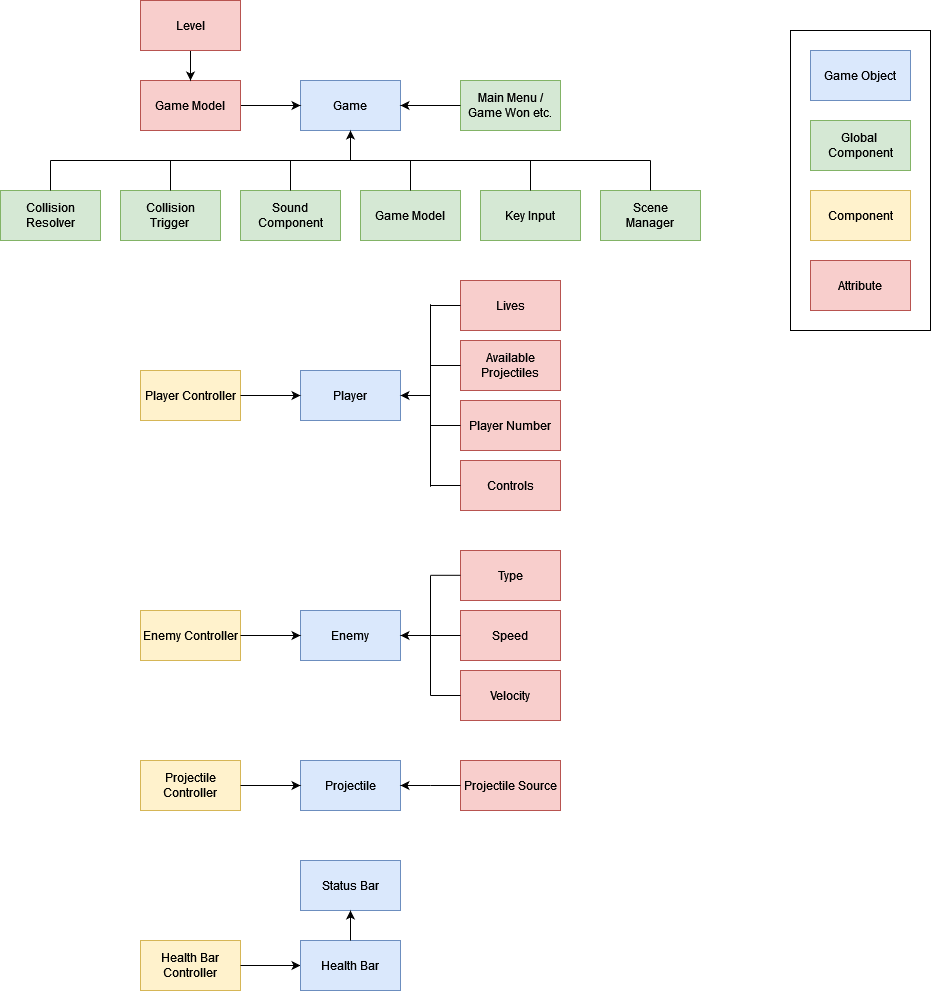

The diagram above was exported from draw.io. Its source (the exported page's mxGraphModel, read from the mxfile embedded in the PNG):
<mxGraphModel dx="1050" dy="538" grid="1" gridSize="10" guides="1" tooltips="1" connect="1" arrows="1" fold="1" page="0" pageScale="1" pageWidth="850" pageHeight="1100" background="none" math="0" shadow="0">
  <root>
    <mxCell id="0" />
    <mxCell id="1" parent="0" />
    <mxCell id="_SwUfsmoG6oZr8ZcNo1T-2" value="Game" style="rounded=0;whiteSpace=wrap;html=1;fillColor=#dae8fc;strokeColor=#6c8ebf;" parent="1" vertex="1">
      <mxGeometry x="300" y="110" width="100" height="50" as="geometry" />
    </mxCell>
    <mxCell id="_SwUfsmoG6oZr8ZcNo1T-3" value="&lt;div&gt;Game Model&lt;/div&gt;" style="rounded=0;whiteSpace=wrap;html=1;fillColor=#d5e8d4;strokeColor=#82b366;" parent="1" vertex="1">
      <mxGeometry x="360" y="220" width="100" height="50" as="geometry" />
    </mxCell>
    <mxCell id="_SwUfsmoG6oZr8ZcNo1T-4" value="" style="endArrow=classic;html=1;rounded=0;entryX=0.5;entryY=1;entryDx=0;entryDy=0;" parent="1" target="_SwUfsmoG6oZr8ZcNo1T-2" edge="1">
      <mxGeometry width="50" height="50" relative="1" as="geometry">
        <mxPoint x="350" y="190" as="sourcePoint" />
        <mxPoint x="410" y="160" as="targetPoint" />
      </mxGeometry>
    </mxCell>
    <mxCell id="_SwUfsmoG6oZr8ZcNo1T-5" value="Key Input" style="rounded=0;whiteSpace=wrap;html=1;fillColor=#d5e8d4;strokeColor=#82b366;" parent="1" vertex="1">
      <mxGeometry x="480" y="220" width="100" height="50" as="geometry" />
    </mxCell>
    <mxCell id="_SwUfsmoG6oZr8ZcNo1T-7" value="" style="endArrow=none;html=1;rounded=0;" parent="1" edge="1">
      <mxGeometry width="50" height="50" relative="1" as="geometry">
        <mxPoint x="50" y="190" as="sourcePoint" />
        <mxPoint x="650" y="190" as="targetPoint" />
      </mxGeometry>
    </mxCell>
    <mxCell id="_SwUfsmoG6oZr8ZcNo1T-8" value="" style="endArrow=none;html=1;rounded=0;exitX=0.5;exitY=0;exitDx=0;exitDy=0;" parent="1" source="_SwUfsmoG6oZr8ZcNo1T-5" edge="1">
      <mxGeometry width="50" height="50" relative="1" as="geometry">
        <mxPoint x="400" y="300" as="sourcePoint" />
        <mxPoint x="530" y="190" as="targetPoint" />
      </mxGeometry>
    </mxCell>
    <mxCell id="_SwUfsmoG6oZr8ZcNo1T-9" value="&lt;div&gt;Sound&lt;/div&gt;&lt;div&gt;Component&lt;/div&gt;" style="rounded=0;whiteSpace=wrap;html=1;fillColor=#d5e8d4;strokeColor=#82b366;" parent="1" vertex="1">
      <mxGeometry x="240" y="220" width="100" height="50" as="geometry" />
    </mxCell>
    <mxCell id="_SwUfsmoG6oZr8ZcNo1T-10" value="" style="endArrow=none;html=1;rounded=0;exitX=0.5;exitY=0;exitDx=0;exitDy=0;" parent="1" source="_SwUfsmoG6oZr8ZcNo1T-9" edge="1">
      <mxGeometry width="50" height="50" relative="1" as="geometry">
        <mxPoint x="400" y="280" as="sourcePoint" />
        <mxPoint x="290" y="190" as="targetPoint" />
      </mxGeometry>
    </mxCell>
    <mxCell id="_SwUfsmoG6oZr8ZcNo1T-11" value="" style="endArrow=none;html=1;rounded=0;exitX=0.5;exitY=0;exitDx=0;exitDy=0;" parent="1" source="_SwUfsmoG6oZr8ZcNo1T-3" edge="1">
      <mxGeometry width="50" height="50" relative="1" as="geometry">
        <mxPoint x="400" y="280" as="sourcePoint" />
        <mxPoint x="410" y="190" as="targetPoint" />
      </mxGeometry>
    </mxCell>
    <mxCell id="_SwUfsmoG6oZr8ZcNo1T-12" value="&lt;div&gt;Collision&lt;/div&gt;&lt;div&gt;Trigger&lt;br&gt;&lt;/div&gt;" style="rounded=0;whiteSpace=wrap;html=1;fillColor=#d5e8d4;strokeColor=#82b366;" parent="1" vertex="1">
      <mxGeometry x="120" y="220" width="100" height="50" as="geometry" />
    </mxCell>
    <mxCell id="_SwUfsmoG6oZr8ZcNo1T-13" value="&lt;div&gt;Scene&lt;/div&gt;&lt;div&gt;Manager&lt;/div&gt;" style="rounded=0;whiteSpace=wrap;html=1;fillColor=#d5e8d4;strokeColor=#82b366;" parent="1" vertex="1">
      <mxGeometry x="600" y="220" width="100" height="50" as="geometry" />
    </mxCell>
    <mxCell id="_SwUfsmoG6oZr8ZcNo1T-14" value="&lt;div&gt;Collision&lt;/div&gt;&lt;div&gt;Resolver&lt;/div&gt;" style="rounded=0;whiteSpace=wrap;html=1;fillColor=#d5e8d4;strokeColor=#82b366;" parent="1" vertex="1">
      <mxGeometry y="220" width="100" height="50" as="geometry" />
    </mxCell>
    <mxCell id="_SwUfsmoG6oZr8ZcNo1T-15" value="" style="endArrow=none;html=1;rounded=0;" parent="1" source="_SwUfsmoG6oZr8ZcNo1T-12" edge="1">
      <mxGeometry width="50" height="50" relative="1" as="geometry">
        <mxPoint x="110" y="240" as="sourcePoint" />
        <mxPoint x="170" y="190" as="targetPoint" />
      </mxGeometry>
    </mxCell>
    <mxCell id="_SwUfsmoG6oZr8ZcNo1T-16" value="" style="endArrow=none;html=1;rounded=0;exitX=0.5;exitY=0;exitDx=0;exitDy=0;" parent="1" source="_SwUfsmoG6oZr8ZcNo1T-14" edge="1">
      <mxGeometry width="50" height="50" relative="1" as="geometry">
        <mxPoint x="440" y="260" as="sourcePoint" />
        <mxPoint x="50" y="190" as="targetPoint" />
      </mxGeometry>
    </mxCell>
    <mxCell id="_SwUfsmoG6oZr8ZcNo1T-17" value="" style="endArrow=none;html=1;rounded=0;exitX=0.5;exitY=0;exitDx=0;exitDy=0;" parent="1" source="_SwUfsmoG6oZr8ZcNo1T-13" edge="1">
      <mxGeometry width="50" height="50" relative="1" as="geometry">
        <mxPoint x="620" y="180" as="sourcePoint" />
        <mxPoint x="650" y="190" as="targetPoint" />
      </mxGeometry>
    </mxCell>
    <mxCell id="_SwUfsmoG6oZr8ZcNo1T-19" value="Player" style="rounded=0;whiteSpace=wrap;html=1;fillColor=#dae8fc;strokeColor=#6c8ebf;" parent="1" vertex="1">
      <mxGeometry x="300" y="400" width="100" height="50" as="geometry" />
    </mxCell>
    <mxCell id="_SwUfsmoG6oZr8ZcNo1T-21" value="&lt;div&gt;Main Menu /&lt;/div&gt;&lt;div&gt;Game Won etc.&lt;/div&gt;" style="rounded=0;whiteSpace=wrap;html=1;fillColor=#d5e8d4;strokeColor=#82b366;" parent="1" vertex="1">
      <mxGeometry x="460" y="110" width="100" height="50" as="geometry" />
    </mxCell>
    <mxCell id="_SwUfsmoG6oZr8ZcNo1T-22" value="" style="endArrow=classic;html=1;rounded=0;entryX=1;entryY=0.5;entryDx=0;entryDy=0;exitX=0;exitY=0.5;exitDx=0;exitDy=0;" parent="1" source="_SwUfsmoG6oZr8ZcNo1T-21" target="_SwUfsmoG6oZr8ZcNo1T-2" edge="1">
      <mxGeometry width="50" height="50" relative="1" as="geometry">
        <mxPoint x="230" y="320" as="sourcePoint" />
        <mxPoint x="280" y="270" as="targetPoint" />
      </mxGeometry>
    </mxCell>
    <mxCell id="_SwUfsmoG6oZr8ZcNo1T-23" value="&lt;div&gt;Player Controller&lt;/div&gt;" style="rounded=0;whiteSpace=wrap;html=1;fillColor=#fff2cc;strokeColor=#d6b656;" parent="1" vertex="1">
      <mxGeometry x="140" y="400" width="100" height="50" as="geometry" />
    </mxCell>
    <mxCell id="_SwUfsmoG6oZr8ZcNo1T-24" value="" style="endArrow=classic;html=1;rounded=0;entryX=0;entryY=0.5;entryDx=0;entryDy=0;exitX=1;exitY=0.5;exitDx=0;exitDy=0;" parent="1" source="_SwUfsmoG6oZr8ZcNo1T-23" target="_SwUfsmoG6oZr8ZcNo1T-19" edge="1">
      <mxGeometry width="50" height="50" relative="1" as="geometry">
        <mxPoint x="230" y="300" as="sourcePoint" />
        <mxPoint x="280" y="250" as="targetPoint" />
      </mxGeometry>
    </mxCell>
    <mxCell id="_SwUfsmoG6oZr8ZcNo1T-25" value="&lt;div&gt;Lives&lt;/div&gt;" style="rounded=0;whiteSpace=wrap;html=1;fillColor=#f8cecc;strokeColor=#b85450;" parent="1" vertex="1">
      <mxGeometry x="460" y="310" width="100" height="50" as="geometry" />
    </mxCell>
    <mxCell id="_SwUfsmoG6oZr8ZcNo1T-27" value="&lt;div&gt;Available Projectiles&lt;/div&gt;" style="rounded=0;whiteSpace=wrap;html=1;fillColor=#f8cecc;strokeColor=#b85450;" parent="1" vertex="1">
      <mxGeometry x="460" y="370" width="100" height="50" as="geometry" />
    </mxCell>
    <mxCell id="_SwUfsmoG6oZr8ZcNo1T-28" value="Player Number" style="rounded=0;whiteSpace=wrap;html=1;fillColor=#f8cecc;strokeColor=#b85450;" parent="1" vertex="1">
      <mxGeometry x="460" y="430" width="100" height="50" as="geometry" />
    </mxCell>
    <mxCell id="_SwUfsmoG6oZr8ZcNo1T-29" value="" style="endArrow=classic;html=1;rounded=0;entryX=1;entryY=0.5;entryDx=0;entryDy=0;" parent="1" target="_SwUfsmoG6oZr8ZcNo1T-19" edge="1">
      <mxGeometry width="50" height="50" relative="1" as="geometry">
        <mxPoint x="430" y="425" as="sourcePoint" />
        <mxPoint x="280" y="250" as="targetPoint" />
      </mxGeometry>
    </mxCell>
    <mxCell id="_SwUfsmoG6oZr8ZcNo1T-30" value="" style="endArrow=none;html=1;rounded=0;" parent="1" edge="1">
      <mxGeometry width="50" height="50" relative="1" as="geometry">
        <mxPoint x="430" y="490" as="sourcePoint" />
        <mxPoint x="430" y="390" as="targetPoint" />
        <Array as="points">
          <mxPoint x="430" y="450" />
        </Array>
      </mxGeometry>
    </mxCell>
    <mxCell id="_SwUfsmoG6oZr8ZcNo1T-31" value="" style="endArrow=none;html=1;rounded=0;entryX=0;entryY=0.5;entryDx=0;entryDy=0;" parent="1" target="_SwUfsmoG6oZr8ZcNo1T-28" edge="1">
      <mxGeometry width="50" height="50" relative="1" as="geometry">
        <mxPoint x="430" y="455" as="sourcePoint" />
        <mxPoint x="280" y="250" as="targetPoint" />
      </mxGeometry>
    </mxCell>
    <mxCell id="_SwUfsmoG6oZr8ZcNo1T-32" value="" style="endArrow=none;html=1;rounded=0;" parent="1" edge="1">
      <mxGeometry width="50" height="50" relative="1" as="geometry">
        <mxPoint x="430" y="516.25" as="sourcePoint" />
        <mxPoint x="430" y="333.75" as="targetPoint" />
        <Array as="points">
          <mxPoint x="430" y="391.25" />
        </Array>
      </mxGeometry>
    </mxCell>
    <mxCell id="_SwUfsmoG6oZr8ZcNo1T-33" value="" style="endArrow=none;html=1;rounded=0;entryX=0;entryY=0.5;entryDx=0;entryDy=0;" parent="1" target="_SwUfsmoG6oZr8ZcNo1T-27" edge="1">
      <mxGeometry width="50" height="50" relative="1" as="geometry">
        <mxPoint x="430" y="395" as="sourcePoint" />
        <mxPoint x="380" y="400" as="targetPoint" />
      </mxGeometry>
    </mxCell>
    <mxCell id="_SwUfsmoG6oZr8ZcNo1T-34" value="" style="endArrow=none;html=1;rounded=0;entryX=0;entryY=0.5;entryDx=0;entryDy=0;" parent="1" target="_SwUfsmoG6oZr8ZcNo1T-25" edge="1">
      <mxGeometry width="50" height="50" relative="1" as="geometry">
        <mxPoint x="430" y="335" as="sourcePoint" />
        <mxPoint x="380" y="400" as="targetPoint" />
        <Array as="points" />
      </mxGeometry>
    </mxCell>
    <mxCell id="_SwUfsmoG6oZr8ZcNo1T-47" value="&lt;div&gt;Controls&lt;/div&gt;" style="rounded=0;whiteSpace=wrap;html=1;fillColor=#f8cecc;strokeColor=#b85450;" parent="1" vertex="1">
      <mxGeometry x="460" y="490" width="100" height="50" as="geometry" />
    </mxCell>
    <mxCell id="_SwUfsmoG6oZr8ZcNo1T-51" value="" style="endArrow=none;html=1;rounded=0;entryX=0;entryY=0.5;entryDx=0;entryDy=0;" parent="1" target="_SwUfsmoG6oZr8ZcNo1T-47" edge="1">
      <mxGeometry width="50" height="50" relative="1" as="geometry">
        <mxPoint x="430" y="515" as="sourcePoint" />
        <mxPoint x="420" y="490" as="targetPoint" />
      </mxGeometry>
    </mxCell>
    <mxCell id="_SwUfsmoG6oZr8ZcNo1T-54" value="Enemy" style="rounded=0;whiteSpace=wrap;html=1;fillColor=#dae8fc;strokeColor=#6c8ebf;" parent="1" vertex="1">
      <mxGeometry x="300" y="640" width="100" height="50" as="geometry" />
    </mxCell>
    <mxCell id="_SwUfsmoG6oZr8ZcNo1T-55" value="Enemy Controller" style="rounded=0;whiteSpace=wrap;html=1;fillColor=#fff2cc;strokeColor=#d6b656;" parent="1" vertex="1">
      <mxGeometry x="140" y="640" width="100" height="50" as="geometry" />
    </mxCell>
    <mxCell id="_SwUfsmoG6oZr8ZcNo1T-56" value="" style="endArrow=classic;html=1;rounded=0;entryX=0;entryY=0.5;entryDx=0;entryDy=0;exitX=1;exitY=0.5;exitDx=0;exitDy=0;" parent="1" source="_SwUfsmoG6oZr8ZcNo1T-55" target="_SwUfsmoG6oZr8ZcNo1T-54" edge="1">
      <mxGeometry width="50" height="50" relative="1" as="geometry">
        <mxPoint x="230" y="570" as="sourcePoint" />
        <mxPoint x="280" y="520" as="targetPoint" />
      </mxGeometry>
    </mxCell>
    <mxCell id="_SwUfsmoG6oZr8ZcNo1T-57" value="Type" style="rounded=0;whiteSpace=wrap;html=1;fillColor=#f8cecc;strokeColor=#b85450;" parent="1" vertex="1">
      <mxGeometry x="460" y="580" width="100" height="50" as="geometry" />
    </mxCell>
    <mxCell id="_SwUfsmoG6oZr8ZcNo1T-58" value="Speed" style="rounded=0;whiteSpace=wrap;html=1;fillColor=#f8cecc;strokeColor=#b85450;" parent="1" vertex="1">
      <mxGeometry x="460" y="640" width="100" height="50" as="geometry" />
    </mxCell>
    <mxCell id="_SwUfsmoG6oZr8ZcNo1T-59" value="&lt;div&gt;Velocity&lt;/div&gt;" style="rounded=0;whiteSpace=wrap;html=1;fillColor=#f8cecc;strokeColor=#b85450;" parent="1" vertex="1">
      <mxGeometry x="460" y="700" width="100" height="50" as="geometry" />
    </mxCell>
    <mxCell id="_SwUfsmoG6oZr8ZcNo1T-60" value="" style="endArrow=none;html=1;rounded=0;entryX=0;entryY=0.5;entryDx=0;entryDy=0;" parent="1" target="_SwUfsmoG6oZr8ZcNo1T-59" edge="1">
      <mxGeometry width="50" height="50" relative="1" as="geometry">
        <mxPoint x="430" y="725" as="sourcePoint" />
        <mxPoint x="280" y="520" as="targetPoint" />
      </mxGeometry>
    </mxCell>
    <mxCell id="_SwUfsmoG6oZr8ZcNo1T-62" value="" style="endArrow=none;html=1;rounded=0;entryX=0;entryY=0.5;entryDx=0;entryDy=0;" parent="1" target="_SwUfsmoG6oZr8ZcNo1T-58" edge="1">
      <mxGeometry width="50" height="50" relative="1" as="geometry">
        <mxPoint x="430" y="665" as="sourcePoint" />
        <mxPoint x="380" y="670" as="targetPoint" />
      </mxGeometry>
    </mxCell>
    <mxCell id="_SwUfsmoG6oZr8ZcNo1T-65" value="" style="endArrow=none;html=1;rounded=0;entryX=0;entryY=0.5;entryDx=0;entryDy=0;" parent="1" edge="1">
      <mxGeometry width="50" height="50" relative="1" as="geometry">
        <mxPoint x="430" y="604.8" as="sourcePoint" />
        <mxPoint x="460" y="604.8" as="targetPoint" />
      </mxGeometry>
    </mxCell>
    <mxCell id="_SwUfsmoG6oZr8ZcNo1T-66" value="" style="endArrow=none;html=1;rounded=0;" parent="1" edge="1">
      <mxGeometry width="50" height="50" relative="1" as="geometry">
        <mxPoint x="430" y="725" as="sourcePoint" />
        <mxPoint x="430" y="605" as="targetPoint" />
      </mxGeometry>
    </mxCell>
    <mxCell id="_SwUfsmoG6oZr8ZcNo1T-67" value="" style="endArrow=classic;html=1;rounded=0;entryX=1;entryY=0.5;entryDx=0;entryDy=0;" parent="1" target="_SwUfsmoG6oZr8ZcNo1T-54" edge="1">
      <mxGeometry width="50" height="50" relative="1" as="geometry">
        <mxPoint x="430" y="665" as="sourcePoint" />
        <mxPoint x="520" y="630" as="targetPoint" />
      </mxGeometry>
    </mxCell>
    <mxCell id="_SwUfsmoG6oZr8ZcNo1T-70" value="Projectile" style="rounded=0;whiteSpace=wrap;html=1;fillColor=#dae8fc;strokeColor=#6c8ebf;" parent="1" vertex="1">
      <mxGeometry x="300" y="790" width="100" height="50" as="geometry" />
    </mxCell>
    <mxCell id="_SwUfsmoG6oZr8ZcNo1T-71" value="Projectile Controller" style="rounded=0;whiteSpace=wrap;html=1;fillColor=#fff2cc;strokeColor=#d6b656;" parent="1" vertex="1">
      <mxGeometry x="140" y="790" width="100" height="50" as="geometry" />
    </mxCell>
    <mxCell id="_SwUfsmoG6oZr8ZcNo1T-72" value="" style="endArrow=classic;html=1;rounded=0;entryX=0;entryY=0.5;entryDx=0;entryDy=0;exitX=1;exitY=0.5;exitDx=0;exitDy=0;" parent="1" source="_SwUfsmoG6oZr8ZcNo1T-71" target="_SwUfsmoG6oZr8ZcNo1T-70" edge="1">
      <mxGeometry width="50" height="50" relative="1" as="geometry">
        <mxPoint x="230" y="720" as="sourcePoint" />
        <mxPoint x="280" y="670" as="targetPoint" />
      </mxGeometry>
    </mxCell>
    <mxCell id="_SwUfsmoG6oZr8ZcNo1T-73" value="Projectile Source" style="rounded=0;whiteSpace=wrap;html=1;fillColor=#f8cecc;strokeColor=#b85450;" parent="1" vertex="1">
      <mxGeometry x="460" y="790" width="100" height="50" as="geometry" />
    </mxCell>
    <mxCell id="_SwUfsmoG6oZr8ZcNo1T-74" value="" style="endArrow=none;html=1;rounded=0;entryX=0;entryY=0.5;entryDx=0;entryDy=0;" parent="1" target="_SwUfsmoG6oZr8ZcNo1T-73" edge="1">
      <mxGeometry width="50" height="50" relative="1" as="geometry">
        <mxPoint x="430" y="815" as="sourcePoint" />
        <mxPoint x="380" y="820" as="targetPoint" />
      </mxGeometry>
    </mxCell>
    <mxCell id="_SwUfsmoG6oZr8ZcNo1T-75" value="" style="endArrow=classic;html=1;rounded=0;entryX=1;entryY=0.5;entryDx=0;entryDy=0;" parent="1" target="_SwUfsmoG6oZr8ZcNo1T-70" edge="1">
      <mxGeometry width="50" height="50" relative="1" as="geometry">
        <mxPoint x="430" y="815" as="sourcePoint" />
        <mxPoint x="520" y="780" as="targetPoint" />
      </mxGeometry>
    </mxCell>
    <mxCell id="_SwUfsmoG6oZr8ZcNo1T-77" value="" style="endArrow=classic;html=1;rounded=0;exitX=1;exitY=0.5;exitDx=0;exitDy=0;" parent="1" source="_SwUfsmoG6oZr8ZcNo1T-83" target="_SwUfsmoG6oZr8ZcNo1T-2" edge="1">
      <mxGeometry width="50" height="50" relative="1" as="geometry">
        <mxPoint x="260" y="135" as="sourcePoint" />
        <mxPoint x="349.82" y="80" as="targetPoint" />
      </mxGeometry>
    </mxCell>
    <mxCell id="_SwUfsmoG6oZr8ZcNo1T-78" value="Status Bar" style="rounded=0;whiteSpace=wrap;html=1;fillColor=#dae8fc;strokeColor=#6c8ebf;" parent="1" vertex="1">
      <mxGeometry x="300" y="890" width="100" height="50" as="geometry" />
    </mxCell>
    <mxCell id="_SwUfsmoG6oZr8ZcNo1T-79" value="Health Bar Controller" style="rounded=0;whiteSpace=wrap;html=1;fillColor=#fff2cc;strokeColor=#d6b656;" parent="1" vertex="1">
      <mxGeometry x="140" y="970" width="100" height="50" as="geometry" />
    </mxCell>
    <mxCell id="_SwUfsmoG6oZr8ZcNo1T-80" value="" style="endArrow=classic;html=1;rounded=0;exitX=1;exitY=0.5;exitDx=0;exitDy=0;entryX=0;entryY=0.5;entryDx=0;entryDy=0;" parent="1" source="_SwUfsmoG6oZr8ZcNo1T-79" target="_SwUfsmoG6oZr8ZcNo1T-81" edge="1">
      <mxGeometry width="50" height="50" relative="1" as="geometry">
        <mxPoint x="230" y="820" as="sourcePoint" />
        <mxPoint x="510" y="940" as="targetPoint" />
      </mxGeometry>
    </mxCell>
    <mxCell id="_SwUfsmoG6oZr8ZcNo1T-81" value="Health Bar" style="rounded=0;whiteSpace=wrap;html=1;fillColor=#dae8fc;strokeColor=#6c8ebf;" parent="1" vertex="1">
      <mxGeometry x="300" y="970" width="100" height="50" as="geometry" />
    </mxCell>
    <mxCell id="_SwUfsmoG6oZr8ZcNo1T-82" value="" style="endArrow=classic;html=1;rounded=0;entryX=0.5;entryY=1;entryDx=0;entryDy=0;exitX=0.5;exitY=0;exitDx=0;exitDy=0;" parent="1" source="_SwUfsmoG6oZr8ZcNo1T-81" target="_SwUfsmoG6oZr8ZcNo1T-78" edge="1">
      <mxGeometry width="50" height="50" relative="1" as="geometry">
        <mxPoint x="430" y="915" as="sourcePoint" />
        <mxPoint x="520" y="880" as="targetPoint" />
      </mxGeometry>
    </mxCell>
    <mxCell id="_SwUfsmoG6oZr8ZcNo1T-83" value="Game Model" style="rounded=0;whiteSpace=wrap;html=1;fillColor=#f8cecc;strokeColor=#b85450;" parent="1" vertex="1">
      <mxGeometry x="140" y="110" width="100" height="50" as="geometry" />
    </mxCell>
    <mxCell id="_SwUfsmoG6oZr8ZcNo1T-84" value="" style="endArrow=classic;html=1;rounded=0;entryX=0.5;entryY=0;entryDx=0;entryDy=0;exitX=0.5;exitY=1;exitDx=0;exitDy=0;" parent="1" source="_SwUfsmoG6oZr8ZcNo1T-85" target="_SwUfsmoG6oZr8ZcNo1T-83" edge="1">
      <mxGeometry width="50" height="50" relative="1" as="geometry">
        <mxPoint x="210" y="80" as="sourcePoint" />
        <mxPoint x="300" y="230" as="targetPoint" />
      </mxGeometry>
    </mxCell>
    <mxCell id="_SwUfsmoG6oZr8ZcNo1T-85" value="Level" style="rounded=0;whiteSpace=wrap;html=1;fillColor=#f8cecc;strokeColor=#b85450;" parent="1" vertex="1">
      <mxGeometry x="140" y="30" width="100" height="50" as="geometry" />
    </mxCell>
    <mxCell id="_SwUfsmoG6oZr8ZcNo1T-87" value="&lt;div&gt;Game Object&lt;/div&gt;" style="rounded=0;whiteSpace=wrap;html=1;fillColor=#dae8fc;strokeColor=#6c8ebf;" parent="1" vertex="1">
      <mxGeometry x="810" y="80" width="100" height="50" as="geometry" />
    </mxCell>
    <mxCell id="_SwUfsmoG6oZr8ZcNo1T-88" value="&lt;div&gt;Global&amp;nbsp;&lt;/div&gt;&lt;div&gt;Component&lt;/div&gt;" style="rounded=0;whiteSpace=wrap;html=1;fillColor=#d5e8d4;strokeColor=#82b366;" parent="1" vertex="1">
      <mxGeometry x="810" y="150" width="100" height="50" as="geometry" />
    </mxCell>
    <mxCell id="_SwUfsmoG6oZr8ZcNo1T-89" value="Component" style="rounded=0;whiteSpace=wrap;html=1;fillColor=#fff2cc;strokeColor=#d6b656;" parent="1" vertex="1">
      <mxGeometry x="810" y="220" width="100" height="50" as="geometry" />
    </mxCell>
    <mxCell id="_SwUfsmoG6oZr8ZcNo1T-90" value="Attribute" style="rounded=0;whiteSpace=wrap;html=1;fillColor=#f8cecc;strokeColor=#b85450;" parent="1" vertex="1">
      <mxGeometry x="810" y="290" width="100" height="50" as="geometry" />
    </mxCell>
    <mxCell id="_SwUfsmoG6oZr8ZcNo1T-91" value="" style="rounded=0;whiteSpace=wrap;html=1;fillColor=none;" parent="1" vertex="1">
      <mxGeometry x="790" y="60" width="140" height="300" as="geometry" />
    </mxCell>
  </root>
</mxGraphModel>